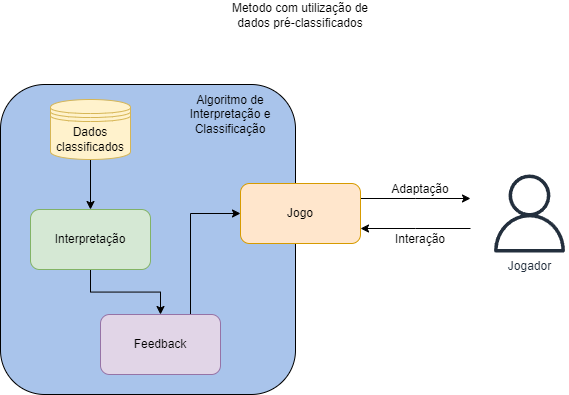

The diagram above was exported from draw.io. Its source (the exported page's mxGraphModel, read from the mxfile embedded in the PNG):
<mxGraphModel dx="1163" dy="1127" grid="1" gridSize="10" guides="1" tooltips="1" connect="1" arrows="1" fold="1" page="1" pageScale="1" pageWidth="827" pageHeight="1169" math="0" shadow="0">
  <root>
    <mxCell id="0" />
    <mxCell id="1" parent="0" />
    <mxCell id="2PsMfhirSWvWSrvuMPqB-41" value="" style="rounded=1;whiteSpace=wrap;html=1;align=left;verticalAlign=top;fillColor=#A9C4EB;" vertex="1" parent="1">
      <mxGeometry x="910" y="174" width="295" height="310" as="geometry" />
    </mxCell>
    <mxCell id="2PsMfhirSWvWSrvuMPqB-42" style="edgeStyle=orthogonalEdgeStyle;rounded=0;orthogonalLoop=1;jettySize=auto;html=1;exitX=0.5;exitY=1;exitDx=0;exitDy=0;entryX=0.5;entryY=0;entryDx=0;entryDy=0;" edge="1" parent="1" source="2PsMfhirSWvWSrvuMPqB-54" target="2PsMfhirSWvWSrvuMPqB-44">
      <mxGeometry relative="1" as="geometry">
        <mxPoint x="1000" y="254" as="sourcePoint" />
      </mxGeometry>
    </mxCell>
    <mxCell id="2PsMfhirSWvWSrvuMPqB-43" style="edgeStyle=orthogonalEdgeStyle;rounded=0;orthogonalLoop=1;jettySize=auto;html=1;exitX=0.5;exitY=1;exitDx=0;exitDy=0;entryX=0.5;entryY=0;entryDx=0;entryDy=0;" edge="1" parent="1" source="2PsMfhirSWvWSrvuMPqB-44" target="2PsMfhirSWvWSrvuMPqB-46">
      <mxGeometry relative="1" as="geometry" />
    </mxCell>
    <mxCell id="2PsMfhirSWvWSrvuMPqB-44" value="Interpretação" style="rounded=1;whiteSpace=wrap;html=1;fillColor=#d5e8d4;strokeColor=#82b366;" vertex="1" parent="1">
      <mxGeometry x="940" y="299" width="120" height="60" as="geometry" />
    </mxCell>
    <mxCell id="2PsMfhirSWvWSrvuMPqB-45" style="edgeStyle=orthogonalEdgeStyle;rounded=0;orthogonalLoop=1;jettySize=auto;html=1;exitX=0.75;exitY=0;exitDx=0;exitDy=0;entryX=0;entryY=0.5;entryDx=0;entryDy=0;" edge="1" parent="1" source="2PsMfhirSWvWSrvuMPqB-46" target="2PsMfhirSWvWSrvuMPqB-51">
      <mxGeometry relative="1" as="geometry" />
    </mxCell>
    <mxCell id="2PsMfhirSWvWSrvuMPqB-46" value="Feedback" style="rounded=1;whiteSpace=wrap;html=1;fillColor=#e1d5e7;strokeColor=#9673a6;" vertex="1" parent="1">
      <mxGeometry x="1010" y="404" width="120" height="60" as="geometry" />
    </mxCell>
    <mxCell id="2PsMfhirSWvWSrvuMPqB-47" value="Jogador" style="sketch=0;outlineConnect=0;fontColor=#232F3E;gradientColor=none;fillColor=#232F3D;strokeColor=none;dashed=0;verticalLabelPosition=bottom;verticalAlign=top;align=center;html=1;fontSize=12;fontStyle=0;aspect=fixed;pointerEvents=1;shape=mxgraph.aws4.user;" vertex="1" parent="1">
      <mxGeometry x="1400" y="264" width="78" height="78" as="geometry" />
    </mxCell>
    <mxCell id="2PsMfhirSWvWSrvuMPqB-48" value="Algoritmo de Interpretação e Classificação" style="text;html=1;align=center;verticalAlign=middle;whiteSpace=wrap;rounded=0;" vertex="1" parent="1">
      <mxGeometry x="1070" y="164" width="140" height="80" as="geometry" />
    </mxCell>
    <mxCell id="2PsMfhirSWvWSrvuMPqB-49" style="edgeStyle=orthogonalEdgeStyle;rounded=0;orthogonalLoop=1;jettySize=auto;html=1;exitX=1;exitY=0.25;exitDx=0;exitDy=0;" edge="1" parent="1" source="2PsMfhirSWvWSrvuMPqB-51">
      <mxGeometry relative="1" as="geometry">
        <mxPoint x="1380" y="288" as="targetPoint" />
      </mxGeometry>
    </mxCell>
    <mxCell id="2PsMfhirSWvWSrvuMPqB-50" style="edgeStyle=orthogonalEdgeStyle;rounded=0;orthogonalLoop=1;jettySize=auto;html=1;exitX=1;exitY=0.75;exitDx=0;exitDy=0;startArrow=classic;startFill=1;endArrow=none;endFill=0;" edge="1" parent="1" source="2PsMfhirSWvWSrvuMPqB-51">
      <mxGeometry relative="1" as="geometry">
        <mxPoint x="1380" y="318" as="targetPoint" />
      </mxGeometry>
    </mxCell>
    <mxCell id="2PsMfhirSWvWSrvuMPqB-51" value="Jogo" style="rounded=1;whiteSpace=wrap;html=1;fillColor=#ffe6cc;strokeColor=#d79b00;" vertex="1" parent="1">
      <mxGeometry x="1150" y="273" width="120" height="60" as="geometry" />
    </mxCell>
    <mxCell id="2PsMfhirSWvWSrvuMPqB-52" value="Interação" style="text;html=1;align=center;verticalAlign=middle;whiteSpace=wrap;rounded=0;" vertex="1" parent="1">
      <mxGeometry x="1300" y="314" width="60" height="30" as="geometry" />
    </mxCell>
    <mxCell id="2PsMfhirSWvWSrvuMPqB-53" value="Adaptação" style="text;html=1;align=center;verticalAlign=middle;whiteSpace=wrap;rounded=0;" vertex="1" parent="1">
      <mxGeometry x="1300" y="264" width="60" height="30" as="geometry" />
    </mxCell>
    <mxCell id="2PsMfhirSWvWSrvuMPqB-54" value="" style="shape=datastore;whiteSpace=wrap;html=1;fillColor=#fff2cc;strokeColor=#d6b656;" vertex="1" parent="1">
      <mxGeometry x="960" y="189" width="80" height="60" as="geometry" />
    </mxCell>
    <mxCell id="2PsMfhirSWvWSrvuMPqB-55" value="Metodo com utilização de dados pré-classificados" style="text;html=1;align=center;verticalAlign=middle;whiteSpace=wrap;rounded=0;" vertex="1" parent="1">
      <mxGeometry x="1125" y="90" width="170" height="30" as="geometry" />
    </mxCell>
    <mxCell id="2PsMfhirSWvWSrvuMPqB-56" value="Dados classificados" style="text;html=1;align=center;verticalAlign=middle;whiteSpace=wrap;rounded=0;" vertex="1" parent="1">
      <mxGeometry x="960" y="214" width="80" height="30" as="geometry" />
    </mxCell>
  </root>
</mxGraphModel>